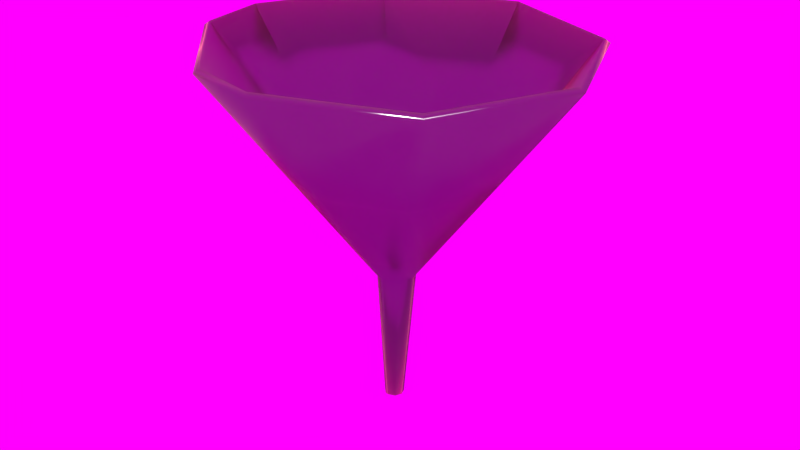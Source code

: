 # Source: Funnel007.blend  (saved by Blender 2.91.10; exported with 4.5.12 LTS)
import bpy
from mathutils import Matrix  # noqa: F401  (used for matrix-valued properties, if any)

bpy.ops.wm.read_factory_settings(use_empty=True)
scene = bpy.context.scene
scene.name = 'Scene'

# ---- images (referenced by path relative to the original .blend; pixels are not part of the script)
import os
ASSET_DIR = os.environ.get("B2B_ASSET_DIR", "")  # directory of the original .blend (textures are referenced by path, not embedded)
HERE = os.path.dirname(os.path.abspath(__file__))  # packed textures are extracted next to this script under _unpacked/

def load_image(name, relpath, width, height, colorspace="sRGB"):
    """Load a texture the original file referenced (path relative to the .blend, or extracted next to this script)."""
    p = next((c for c in (os.path.join(HERE, relpath), os.path.join(ASSET_DIR, relpath)) if relpath and os.path.exists(c)), "")
    if p:
        img = bpy.data.images.load(p, check_existing=True)
        img.name = name
    else:  # same state as the original file: an image datablock whose file is absent (Cycles renders it pink)
        img = bpy.data.images.new(name, width, height)
        img.source = "FILE"
        img.filepath = "//" + (relpath or name)
    img.colorspace_settings.name = colorspace
    return img
img_metalbare0074_1_m_jpg_001 = load_image('MetalBare0074_1_M.jpg.001', 'textures/MetalBare0074_1_M.jpg', 1024, 1024, 'sRGB')
img_decalsstain0025_2_s_jpg = load_image('DecalsStain0025_2_S.jpg', 'textures/DecalsStain0025_2_S.jpg', 1024, 1024, 'sRGB')
img_fiberglass0006_m_jpg_003 = load_image('Fiberglass0006_M.jpg.003', 'textures/Fiberglass0006_M.jpg', 1024, 1024, 'sRGB')
img_metal_v2_1081_jpg = load_image('Metal_V2_1081.JPG', 'textures/Metal_V2_1081.JPG', 1024, 1024, 'sRGB')
img_splatterplastic0026_s_jpg = load_image('SplatterPlastic0026_S.jpg', 'textures/SplatterPlastic0026_S.jpg', 1024, 1024, 'sRGB')
img_metalbare0099_2_s_jpg = load_image('MetalBare0099_2_S.jpg', 'textures/MetalBare0099_2_S.jpg', 1024, 1024, 'sRGB')
img_sf_ggp_hdr = load_image('SF_GGP.hdr', 'textures/SF_GGP.hdr', 1024, 1024, 'sRGB')

# ---- materials (node trees are filled in below, after node groups)
mat_material = bpy.data.materials.new('Material')
mat_material.alpha_threshold = 0.0
mat_material.roughness = 0.5
mat_material.line_color = (0.0, 0.0, 0.0, 1.0)

# ---- material node trees
mat_material.use_nodes = True; mat_material.node_tree.nodes.clear()
_N = mat_material.node_tree.nodes; _L = mat_material.node_tree.links
n0 = _N.new('ShaderNodeBsdfDiffuse'); n0.name = 'Diffuse BSDF.003'; n0.location = (102, 2370)
n1 = _N.new('ShaderNodeHueSaturation'); n1.name = 'Hue Saturation Value'; n1.location = (-78, 2467)
n1.inputs[1].default_value = 1.3
n2 = _N.new('ShaderNodeBsdfAnisotropic'); n2.name = 'Glossy BSDF.001'; n2.location = (120, 2230)
n2.distribution = 'BECKMANN'
n3 = _N.new('ShaderNodeMixShader'); n3.name = 'Mix Shader.004'; n3.location = (379, 2257)
n3.width = 150
n3.inputs[0].default_value = 0.3
n4 = _N.new('ShaderNodeBsdfTranslucent'); n4.name = 'Translucent BSDF.001'; n4.location = (417, 2080)
n4.width = 150
n5 = _N.new('ShaderNodeMixShader'); n5.name = 'Mix Shader.005'; n5.location = (713, 2271)
n5.width = 150
n5.inputs[0].default_value = 0.4
n6 = _N.new('ShaderNodeTexImage'); n6.name = 'Image Texture.005'; n6.location = (381, 2573)
n6.width = 150
n6.image = img_metalbare0074_1_m_jpg_001
n6.projection = 'BOX'
n7 = _N.new('ShaderNodeBrightContrast'); n7.name = 'Bright/Contrast.005'; n7.location = (675, 2526)
n7.inputs[1].default_value = -0.1
n8 = _N.new('ShaderNodeValToRGB'); n8.name = 'ColorRamp.002'; n8.location = (916, 2594)
while len(n8.color_ramp.elements) > 1: n8.color_ramp.elements.remove(n8.color_ramp.elements[-1])
n8.color_ramp.elements[0].position = 0.04545; n8.color_ramp.elements[0].color = (1.0, 1.0, 1.0, 1.0)
_e = n8.color_ramp.elements.new(0.05); _e.color = (1.0, 1.0, 1.0, 1.0)
n9 = _N.new('ShaderNodeBsdfDiffuse'); n9.name = 'Diffuse BSDF.004'; n9.location = (856, 2378)
n10 = _N.new('ShaderNodeTexImage'); n10.name = 'Image Texture.003'; n10.location = (-442, 2142)
n10.width = 150
n10.image = img_decalsstain0025_2_s_jpg
n11 = _N.new('ShaderNodeTexImage'); n11.name = 'Image Texture.004'; n11.location = (-481, 2576)
n11.width = 150
n11.image = img_fiberglass0006_m_jpg_003
n11.projection = 'BOX'
n12 = _N.new('ShaderNodeBrightContrast'); n12.name = 'Bright/Contrast.003'; n12.location = (-270, 2465)
n12.inputs[1].default_value = 0.2
n12.inputs[2].default_value = -0.2
n13 = _N.new('ShaderNodeMixShader'); n13.name = 'Mix Shader.006'; n13.location = (1241, 2291)
n13.width = 150
n14 = _N.new('ShaderNodeMapping'); n14.name = 'Mapping.001'; n14.location = (-755, 2325)
n14.inputs[3].default_value = (1.0, 1.5, 1.0)
n15 = _N.new('ShaderNodeEmission'); n15.name = 'Emission'; n15.location = (1952, 2497)
n15.width = 150
n15.inputs[0].default_value = (0.8, 0.8, 0.8, 1.0)
n16 = _N.new('ShaderNodeTexImage'); n16.name = 'Image Texture.006'; n16.location = (1247, 2562)
n16.width = 150
n16.image = img_metal_v2_1081_jpg
n16.projection = 'BOX'
n17 = _N.new('ShaderNodeBsdfDiffuse'); n17.name = 'Diffuse BSDF.005'; n17.location = (1619, 2357)
n18 = _N.new('ShaderNodeValToRGB'); n18.name = 'ColorRamp.003'; n18.location = (1479, 2723)
while len(n18.color_ramp.elements) > 1: n18.color_ramp.elements.remove(n18.color_ramp.elements[-1])
n18.color_ramp.elements[0].position = 0.08636; n18.color_ramp.elements[0].color = (0.3662, 0.3662, 0.3662, 1.0)
_e = n18.color_ramp.elements.new(0.09545); _e.color = (1.0, 1.0, 1.0, 1.0)
n19 = _N.new('ShaderNodeMix'); n19.name = 'Mix.002'; n19.location = (1322, 2041)
n19.width = 100
n19.data_type = 'RGBA'
n19.inputs[0].default_value = 1.0
n20 = _N.new('ShaderNodeMix'); n20.name = 'Mix.003'; n20.location = (2091, 2173)
n20.width = 100
n20.data_type = 'RGBA'
n20.inputs[0].default_value = 0.98
n21 = _N.new('ShaderNodeBrightContrast'); n21.name = 'Bright/Contrast.004'; n21.location = (-202, 2286)
n21.inputs[2].default_value = -0.2
n22 = _N.new('ShaderNodeBsdfAnisotropic'); n22.name = 'Glossy BSDF.002'; n22.location = (2271, 2461)
n22.distribution = 'BECKMANN'
n22.inputs[0].default_value = (0.8, 0.6718, 0.399, 1.0)
n22.inputs[1].default_value = 0.3162
n23 = _N.new('ShaderNodeMixShader'); n23.name = 'Mix Shader.008'; n23.location = (2528, 2369)
n23.width = 150
n23.inputs[0].default_value = 0.9
n24 = _N.new('ShaderNodeMixShader'); n24.name = 'Mix Shader.007'; n24.location = (2042, 2346)
n24.width = 150
n25 = _N.new('ShaderNodeBsdfAnisotropic'); n25.name = 'Glossy BSDF'; n25.location = (1834, 69)
n25.distribution = 'BECKMANN'
n25.inputs[1].default_value = 0.5477
n26 = _N.new('ShaderNodeBsdfDiffuse'); n26.name = 'Diffuse BSDF'; n26.location = (1830, 209)
n26.inputs[0].default_value = (1.0, 0.8193, 0.4151, 1.0)
n27 = _N.new('ShaderNodeMixShader'); n27.name = 'Mix Shader'; n27.location = (2027, 159)
n27.width = 150
n27.inputs[0].default_value = 0.3
n28 = _N.new('ShaderNodeTexImage'); n28.name = 'Image Texture.001'; n28.location = (1724, -154)
n28.width = 150
n28.image = img_metalbare0074_1_m_jpg_001
n28.projection = 'BOX'
n29 = _N.new('ShaderNodeMixShader'); n29.name = 'Mix Shader.001'; n29.location = (2422, 190)
n29.width = 150
n30 = _N.new('ShaderNodeBsdfDiffuse'); n30.name = 'Diffuse BSDF.001'; n30.location = (2189, -91)
n31 = _N.new('ShaderNodeTexImage'); n31.name = 'Image Texture.002'; n31.location = (2424, -131)
n31.width = 150
n31.image = img_splatterplastic0026_s_jpg
n31.projection = 'BOX'
n32 = _N.new('ShaderNodeInvert'); n32.name = 'Invert'; n32.location = (2659, 348)
n32.width = 90
n33 = _N.new('ShaderNodeBsdfDiffuse'); n33.name = 'Diffuse BSDF.002'; n33.location = (2779, 7)
n34 = _N.new('ShaderNodeMix'); n34.name = 'Mix'; n34.location = (2635, -75)
n34.width = 100
n34.data_type = 'RGBA'
n34.inputs[0].default_value = 1.0
n34.inputs[7].default_value = (0.09638, 0.06421, 0.06591, 1.0)
n35 = _N.new('ShaderNodeRGBToBW'); n35.name = 'RGB to BW'; n35.location = (2544, 319)
n35.width = 80
n36 = _N.new('ShaderNodeRGBToBW'); n36.name = 'RGB to BW.001'; n36.location = (2093, -9)
n36.width = 80
n37 = _N.new('ShaderNodeBrightContrast'); n37.name = 'Bright/Contrast'; n37.location = (1920, -150)
n37.inputs[1].default_value = -0.3
n37.inputs[2].default_value = 0.2
n38 = _N.new('ShaderNodeBrightContrast'); n38.name = 'Bright/Contrast.002'; n38.location = (2208, 96)
n38.inputs[1].default_value = 0.668
n38.inputs[2].default_value = 1.0
n39 = _N.new('ShaderNodeMixShader'); n39.name = 'Mix Shader.002'; n39.location = (2978, 114)
n39.width = 150
n40 = _N.new('ShaderNodeTexImage'); n40.name = 'Image Texture'; n40.location = (1359, 168)
n40.width = 150
n40.image = img_metalbare0099_2_s_jpg
n40.projection = 'BOX'
n41 = _N.new('ShaderNodeValToRGB'); n41.name = 'ColorRamp'; n41.location = (1561, 106)
n41.width = 233
while len(n41.color_ramp.elements) > 1: n41.color_ramp.elements.remove(n41.color_ramp.elements[-1])
n41.color_ramp.elements[0].position = 0.1604; n41.color_ramp.elements[0].color = (0.417, 0.4105, 0.3911, 1.0)
_e = n41.color_ramp.elements.new(0.4654); _e.color = (0.6324, 0.6324, 0.6324, 1.0)
n42 = _N.new('ShaderNodeTexImage'); n42.name = 'Image Texture.007'; n42.location = (2407, -422)
n42.width = 150
n42.image = img_metalbare0099_2_s_jpg
n42.projection = 'BOX'
n43 = _N.new('ShaderNodeBsdfAnisotropic'); n43.name = 'Glossy BSDF.003'; n43.location = (3105, -87)
n43.distribution = 'BECKMANN'
n43.inputs[1].default_value = 0.2646
n44 = _N.new('ShaderNodeBrightContrast'); n44.name = 'Bright/Contrast.001'; n44.location = (2805, 312)
n44.inputs[2].default_value = 1.0
n45 = _N.new('ShaderNodeMix'); n45.name = 'Mix.001'; n45.location = (3127, -301)
n45.width = 100
n45.data_type = 'RGBA'
n45.inputs[0].default_value = 0.998
n46 = _N.new('ShaderNodeMix'); n46.name = 'Mix.004'; n46.location = (3558, -197)
n46.width = 100
n46.data_type = 'RGBA'
n46.inputs[0].default_value = 0.002
n47 = _N.new('ShaderNodeValToRGB'); n47.name = 'ColorRamp.001'; n47.location = (2713, -348)
n47.width = 233
while len(n47.color_ramp.elements) > 1: n47.color_ramp.elements.remove(n47.color_ramp.elements[-1])
n47.color_ramp.elements[0].position = 0.1981; n47.color_ramp.elements[0].color = (0.09382, 0.09382, 0.09382, 1.0)
_e = n47.color_ramp.elements.new(0.3758); _e.color = (0.3059, 0.3059, 0.3059, 1.0)
n48 = _N.new('ShaderNodeMixShader'); n48.name = 'Mix Shader.003'; n48.location = (3408, 99)
n48.width = 150
n49 = _N.new('ShaderNodeBsdfTranslucent'); n49.name = 'Translucent BSDF'; n49.location = (3472, -69)
n49.width = 150
n49.inputs[0].default_value = (1.0, 0.891, 0.607, 1.0)
n50 = _N.new('ShaderNodeInvert'); n50.name = 'Invert.001'; n50.location = (3277, -347)
n50.width = 90
n51 = _N.new('ShaderNodeFresnel'); n51.name = 'Fresnel'; n51.location = (3660, 236)
n51.width = 150
n51.inputs[0].default_value = 1.46
n52 = _N.new('ShaderNodeMixShader'); n52.name = 'Mix Shader.009'; n52.location = (3906, 110)
n52.width = 150
n53 = _N.new('ShaderNodeTexCoord'); n53.name = 'Texture Coordinate'; n53.location = (1151, 153)
n53.width = 150
n54 = _N.new('ShaderNodeTexImage'); n54.name = 'Image Texture.008'; n54.location = (3501, 560)
n54.width = 150
n54.image = img_metal_v2_1081_jpg
n54.projection = 'BOX'
n55 = _N.new('ShaderNodeBrightContrast'); n55.name = 'Bright/Contrast.006'; n55.location = (3690, 457)
n55.inputs[2].default_value = 0.1
n56 = _N.new('ShaderNodeBsdfDiffuse'); n56.name = 'Diffuse BSDF.006'; n56.location = (4059, 298)
n57 = _N.new('ShaderNodeHueSaturation'); n57.name = 'Hue Saturation Value.001'; n57.location = (3871, 419)
n57.inputs[1].default_value = 1.2
n58 = _N.new('ShaderNodeValToRGB'); n58.name = 'ColorRamp.004'; n58.location = (4108, 590)
while len(n58.color_ramp.elements) > 1: n58.color_ramp.elements.remove(n58.color_ramp.elements[-1])
n58.color_ramp.elements[0].position = 0.04091; n58.color_ramp.elements[0].color = (0.1498, 0.1498, 0.1498, 1.0)
_e = n58.color_ramp.elements.new(0.1636); _e.color = (1.0, 1.0, 1.0, 1.0)
n59 = _N.new('ShaderNodeOutputMaterial'); n59.name = 'Material Output'; n59.location = (5258, 16)
n59.width = 119
n60 = _N.new('ShaderNodeMixShader'); n60.name = 'Mix Shader.010'; n60.location = (4394, 158)
n60.width = 150
n61 = _N.new('ShaderNodeMixShader'); n61.name = 'Mix Shader.011'; n61.location = (4859, 154)
n61.width = 150
n62 = _N.new('ShaderNodeBsdfAnisotropic'); n62.name = 'Glossy BSDF.004'; n62.location = (4406, 40)
n62.distribution = 'BECKMANN'
n62.inputs[1].default_value = 0.3162
n63 = _N.new('ShaderNodeValToRGB'); n63.name = 'ColorRamp.005'; n63.location = (4489, 445)
n63.width = 231
while len(n63.color_ramp.elements) > 1: n63.color_ramp.elements.remove(n63.color_ramp.elements[-1])
n63.color_ramp.elements[0].position = 0.0; n63.color_ramp.elements[0].color = (0.0, 0.0, 0.0, 1.0)
_e = n63.color_ramp.elements.new(0.2952); _e.color = (0.04877, 0.04877, 0.04877, 1.0)
n64 = _N.new('ShaderNodeDisplacement'); n64.name = 'Displacement'; n64.location = (4408, -91)
n64.inputs[1].default_value = 0.0
n64.inputs[2].default_value = 0.1
n65 = _N.new('ShaderNodeMath'); n65.name = 'Math'; n65.location = (-41, 2258)
n65.operation = 'POWER'
n65.inputs[2].default_value = 0.0
_L.new(n14.outputs[0], n10.inputs[0])
_L.new(n10.outputs[0], n21.inputs[0])
_L.new(n3.outputs[0], n5.inputs[1])
_L.new(n2.outputs[0], n3.inputs[2])
_L.new(n0.outputs[0], n3.inputs[1])
_L.new(n11.outputs[0], n12.inputs[0])
_L.new(n14.outputs[0], n11.inputs[0])
_L.new(n12.outputs[0], n1.inputs[4])
_L.new(n1.outputs[0], n0.inputs[0])
_L.new(n4.outputs[0], n5.inputs[2])
_L.new(n11.outputs[0], n4.inputs[0])
_L.new(n6.outputs[0], n7.inputs[0])
_L.new(n7.outputs[0], n9.inputs[0])
_L.new(n7.outputs[0], n8.inputs[0])
_L.new(n9.outputs[0], n13.inputs[1])
_L.new(n8.outputs[0], n13.inputs[0])
_L.new(n14.outputs[0], n6.inputs[0])
_L.new(n5.outputs[0], n13.inputs[2])
_L.new(n19.outputs[2], n20.inputs[7])
_L.new(n11.outputs[0], n19.inputs[6])
_L.new(n13.outputs[0], n24.inputs[2])
_L.new(n17.outputs[0], n24.inputs[1])
_L.new(n14.outputs[0], n16.inputs[0])
_L.new(n16.outputs[0], n18.inputs[0])
_L.new(n18.outputs[0], n24.inputs[0])
_L.new(n16.outputs[0], n17.inputs[0])
_L.new(n18.outputs[0], n20.inputs[6])
_L.new(n24.outputs[0], n23.inputs[2])
_L.new(n22.outputs[0], n23.inputs[1])
_L.new(n26.outputs[0], n27.inputs[1])
_L.new(n25.outputs[0], n27.inputs[2])
_L.new(n53.outputs[0], n40.inputs[0])
_L.new(n40.outputs[0], n41.inputs[0])
_L.new(n41.outputs[0], n25.inputs[0])
_L.new(n27.outputs[0], n29.inputs[1])
_L.new(n29.outputs[0], n39.inputs[1])
_L.new(n30.outputs[0], n29.inputs[2])
_L.new(n28.outputs[0], n37.inputs[0])
_L.new(n53.outputs[0], n28.inputs[0])
_L.new(n37.outputs[0], n30.inputs[0])
_L.new(n37.outputs[0], n36.inputs[0])
_L.new(n39.outputs[0], n48.inputs[1])
_L.new(n33.outputs[0], n39.inputs[2])
_L.new(n53.outputs[0], n31.inputs[0])
_L.new(n31.outputs[0], n34.inputs[6])
_L.new(n31.outputs[0], n35.inputs[0])
_L.new(n35.outputs[0], n32.inputs[1])
_L.new(n44.outputs[0], n39.inputs[0])
_L.new(n32.outputs[0], n44.inputs[0])
_L.new(n34.outputs[2], n33.inputs[0])
_L.new(n36.outputs[0], n38.inputs[0])
_L.new(n38.outputs[0], n29.inputs[0])
_L.new(n48.outputs[0], n52.inputs[1])
_L.new(n43.outputs[0], n48.inputs[2])
_L.new(n42.outputs[0], n47.inputs[0])
_L.new(n44.outputs[0], n48.inputs[0])
_L.new(n44.outputs[0], n45.inputs[6])
_L.new(n45.outputs[2], n46.inputs[6])
_L.new(n47.outputs[0], n43.inputs[0])
_L.new(n53.outputs[0], n42.inputs[0])
_L.new(n42.outputs[0], n50.inputs[1])
_L.new(n49.outputs[0], n52.inputs[2])
_L.new(n50.outputs[0], n46.inputs[7])
_L.new(n51.outputs[0], n52.inputs[0])
_L.new(n60.outputs[0], n61.inputs[1])
_L.new(n52.outputs[0], n60.inputs[2])
_L.new(n56.outputs[0], n60.inputs[1])
_L.new(n54.outputs[0], n55.inputs[0])
_L.new(n53.outputs[0], n54.inputs[0])
_L.new(n55.outputs[0], n57.inputs[4])
_L.new(n57.outputs[0], n56.inputs[0])
_L.new(n57.outputs[0], n58.inputs[0])
_L.new(n58.outputs[0], n60.inputs[0])
_L.new(n61.outputs[0], n59.inputs[0])
_L.new(n62.outputs[0], n61.inputs[2])
_L.new(n58.outputs[0], n63.inputs[0])
_L.new(n63.outputs[0], n61.inputs[0])
_L.new(n46.outputs[2], n64.inputs[0])
_L.new(n64.outputs[0], n59.inputs[2])
_L.new(n21.outputs[0], n65.inputs[0])
_L.new(n65.outputs[0], n2.inputs[1])
n59.is_active_output = True

# ---- world
world_world = bpy.data.worlds.new('World'); scene.world = world_world
world_world.use_nodes = True; world_world.node_tree.nodes.clear()
_N = world_world.node_tree.nodes; _L = world_world.node_tree.links
n0 = _N.new('ShaderNodeOutputWorld'); n0.name = 'World Output'; n0.location = (300, 300)
n0.width = 120
n1 = _N.new('ShaderNodeBackground'); n1.name = 'Background'; n1.location = (10, 300)
n1.width = 150
n2 = _N.new('ShaderNodeTexEnvironment'); n2.name = 'Environment Texture'; n2.location = (-190, 300)
n2.width = 150
n2.image = img_sf_ggp_hdr
_L.new(n1.outputs[0], n0.inputs[0])
_L.new(n2.outputs[0], n1.inputs[0])
n0.is_active_output = True
world_world.color = (0.05088, 0.05088, 0.05088)
world_world.use_sun_shadow = False
world_world.sun_shadow_jitter_overblur = 0.0
world_world.cycles.sampling_method = 'MANUAL'
world_world.cycles.sample_map_resolution = 256

# ---- meshes
me_funnel = bpy.data.meshes.new('Funnel')
me_funnel.from_pydata([(-3.868e-19, 0.1311, 0.2377), (-0.08839, 0.09447, 0.2387), (-0.125, 0.006107, 0.2409), (-0.1155, -0.04171, 0.2421), (-0.04784, -0.1093, 0.2438), (-1.887e-08, -0.1189, 0.244), (0.08839, -0.08225, 0.2431), (0.125, 0.006107, 0.2409), (0.08839, 0.09447, 0.2387), (-6.01e-09, 0.01521, 0.09061), (-0.009113, 0.01144, 0.09071), (-0.01289, 0.002326, 0.09094), (-0.01191, -0.002604, 0.09106), (-0.004932, -0.009577, 0.09124), (-7.956e-09, -0.01056, 0.09126), (0.009113, -0.006784, 0.09116), (0.01289, 0.002326, 0.09094), (0.009113, 0.01144, 0.09071), (-6.946e-09, 0.006479, 0.0003006), (-0.004551, 0.004595, 0.0003481), (-0.006436, 4.535e-05, 0.0004628), (-0.005946, -0.002417, 0.0005249), (-0.002463, -0.005899, 0.0006127), (-7.918e-09, -0.006388, 0.000625), (0.004551, -0.004504, 0.0005775), (0.006436, 4.535e-05, 0.0004628), (0.004551, 0.004595, 0.0003481), (0.04835, 0.05253, 0.1639), (-1.336e-08, -0.06416, 0.1669), (-0.04835, 0.05253, 0.1639), (0.04835, -0.04414, 0.1664), (-0.06838, 0.004197, 0.1652), (-0.06318, -0.02196, 0.1658), (0.06838, 0.004197, 0.1652), (-0.02617, -0.05896, 0.1668), (-3.035e-09, 0.07256, 0.1634), (0.01837, 0.02113, 0.108), (-9.231e-09, -0.0232, 0.1091), (-0.01837, 0.02113, 0.108), (0.01837, -0.0156, 0.1089), (-0.02598, 0.002768, 0.1084), (-0.024, -0.007171, 0.1087), (0.02598, 0.002768, 0.1084), (-0.009941, -0.02123, 0.109), (-5.308e-09, 0.02874, 0.1078), (-4.237e-19, 0.1275, 0.2406), (-0.0858, 0.09195, 0.2415), (-0.1213, 0.006176, 0.2436), (-0.1121, -0.04024, 0.2448), (-0.04643, -0.1059, 0.2464), (-1.887e-08, -0.1151, 0.2467), (0.0858, -0.0796, 0.2458), (0.1213, 0.006176, 0.2436), (0.0858, 0.09195, 0.2415), (-6.01e-09, 0.01107, 0.09254), (-0.006151, 0.008521, 0.09261), (-0.008698, 0.002372, 0.09276), (-0.008036, -0.0009554, 0.09284), (-0.003329, -0.005662, 0.09296), (-7.956e-09, -0.006323, 0.09298), (0.006151, -0.003777, 0.09292), (0.008698, 0.002372, 0.09276), (0.006151, 0.008521, 0.09261), (-6.06e-09, 0.01014, 0.08825), (-0.005569, 0.007831, 0.08831), (-0.007875, 0.002264, 0.08845), (-0.007276, -0.0007493, 0.08853), (-0.003014, -0.00501, 0.08863), (-7.935e-09, -0.005609, 0.08865), (0.005569, -0.003303, 0.08859), (0.007875, 0.002264, 0.08845), (0.005569, 0.007831, 0.08831), (-6.946e-09, 0.001929, 0.000727), (-0.001327, 0.00138, 0.0007408), (-0.001877, 5.32e-05, 0.0007743), (-0.001734, -0.0006647, 0.0007924), (-0.0007181, -0.00168, 0.000818), (-7.918e-09, -0.001823, 0.0008216), (0.001327, -0.001273, 0.0008077), (0.001877, 5.32e-05, 0.0007743), (0.001327, 0.00138, 0.0007408), (-7.918e-09, -0.00186, 0.001675), (0.001368, 0.001442, 0.001592), (-0.0007404, -0.001712, 0.001672), (0.001935, 7.469e-05, 0.001627), (-0.001788, -0.0006655, 0.001645), (-0.001935, 7.469e-05, 0.001627), (0.001368, -0.001293, 0.001661), (-6.938e-09, 0.002009, 0.001578), (-0.001368, 0.001442, 0.001592), (-0.001879, 0.00222, 0.01215), (-6.831e-09, 0.002998, 0.01214), (-7.92e-09, -0.002316, 0.01227), (-0.001017, -0.002113, 0.01226), (0.001879, 0.00222, 0.01215), (0.002658, 0.0003413, 0.0122), (-0.002456, -0.0006755, 0.01223), (0.001879, -0.001538, 0.01225), (-0.002658, 0.0003413, 0.0122), (0.04576, 0.05002, 0.1667), (-1.336e-08, -0.06043, 0.1695), (-0.04576, 0.05002, 0.1667), (0.04576, -0.04148, 0.169), (-0.06472, 0.004266, 0.1679), (-0.05979, -0.02049, 0.1685), (0.06472, 0.004266, 0.1679), (-0.02477, -0.05551, 0.1694), (-3.035e-09, 0.06897, 0.1663), (0.01578, 0.01861, 0.1108), (-9.231e-09, -0.01947, 0.1117), (-0.01578, 0.01861, 0.1108), (0.01578, -0.01294, 0.1116), (-0.02232, 0.002837, 0.1112), (-0.02062, -0.005701, 0.1114), (0.02232, 0.002837, 0.1112), (-0.008541, -0.01778, 0.1117), (-5.308e-09, 0.02515, 0.1106)], [], [(28, 5, 4, 34), (30, 6, 5, 28), (31, 2, 1, 29), (33, 7, 6, 30), (34, 4, 3, 32), (32, 3, 2, 31), (27, 8, 7, 33), (0, 35, 29, 1), (17, 26, 18, 9), (11, 10, 19, 20), (36, 42, 16, 17), (16, 15, 24, 25), (14, 13, 22, 23), (12, 11, 20, 21), (17, 16, 25, 26), (13, 12, 21, 22), (14, 23, 24, 15), (36, 44, 35, 27), (10, 9, 18, 19), (29, 35, 44, 38), (37, 28, 34, 43), (49, 106, 104, 48), (39, 30, 28, 37), (40, 31, 29, 38), (42, 33, 30, 39), (43, 34, 32, 41), (41, 32, 31, 40), (27, 33, 42, 36), (38, 44, 9, 10), (14, 37, 43, 13), (15, 39, 37, 14), (11, 40, 38, 10), (16, 42, 39, 15), (13, 43, 41, 12), (12, 41, 40, 11), (53, 45, 107, 99), (108, 116, 54, 62), (47, 103, 101, 46), (103, 47, 48, 104), (105, 52, 53, 99), (107, 45, 46, 101), (52, 105, 102, 51), (63, 64, 90, 91), (57, 58, 67, 66), (65, 56, 57, 66), (61, 62, 71, 70), (54, 55, 64, 63), (62, 54, 63, 71), (67, 58, 59, 68), (59, 60, 69, 68), (55, 56, 65, 64), (73, 89, 86, 74), (81, 92, 97, 87), (64, 65, 98, 90), (87, 84, 79, 78), (81, 87, 78, 77), (98, 65, 66, 96), (69, 70, 95, 97), (66, 67, 93, 96), (70, 71, 94, 95), (93, 67, 68, 92), (99, 107, 116, 108), (82, 80, 79, 84), (89, 73, 72, 88), (80, 82, 88, 72), (94, 71, 63, 91), (61, 114, 108, 62), (74, 86, 85, 75), (92, 68, 69, 97), (76, 83, 81, 77), (85, 83, 76, 75), (51, 102, 100, 50), (90, 98, 86, 89), (91, 90, 89, 88), (82, 94, 91, 88), (86, 98, 96, 85), (97, 95, 84, 87), (96, 93, 83, 85), (95, 94, 82, 84), (83, 93, 92, 81), (116, 107, 101, 110), (115, 106, 100, 109), (0, 1, 46, 45), (100, 102, 111, 109), (101, 103, 112, 110), (102, 105, 114, 111), (104, 106, 115, 113), (112, 103, 104, 113), (114, 105, 99, 108), (54, 116, 110, 55), (58, 115, 109, 59), (109, 111, 60, 59), (110, 112, 56, 55), (111, 114, 61, 60), (113, 115, 58, 57), (56, 112, 113, 57), (60, 61, 70, 69), (21, 75, 76, 22), (2, 3, 48, 47), (3, 4, 49, 48), (25, 79, 80, 26), (1, 2, 47, 46), (25, 24, 78, 79), (6, 7, 52, 51), (19, 73, 74, 20), (5, 6, 51, 50), (24, 23, 77, 78), (8, 0, 45, 53), (19, 18, 72, 73), (7, 8, 53, 52), (23, 22, 76, 77), (4, 5, 50, 49), (27, 35, 0, 8), (26, 80, 72, 18), (21, 20, 74, 75), (17, 9, 44, 36), (106, 49, 50, 100)])
me_funnel.polygons.foreach_set('use_smooth', [True] * 117)
_uv = me_funnel.uv_layers.new(name='UVMap')
_uv.uv.foreach_set('vector', [0.4505, 0.223, 0.4505, 0.09198, 0.383, 0.09787, 0.4136, 0.2262, 0.5187, 0.2354, 0.5751, 0.1147, 0.4505, 0.09198, 0.4505, 0.223, 0.7028, 0.805, 0.7037, 0.9118, 0.8283, 0.9108, 0.771, 0.8045, 0.1366, 0.8054, 0.1386, 0.9122, 0.01401, 0.9146, 0.06844, 0.8067, 0.4136, 0.2262, 0.383, 0.09787, 0.2876, 0.1398, 0.3614, 0.2492, 0.6659, 0.8053, 0.6362, 0.9124, 0.7037, 0.9118, 0.7028, 0.805, 0.2048, 0.8041, 0.2632, 0.9099, 0.1386, 0.9122, 0.1366, 0.8054, 0.5535, 0.5536, 0.5535, 0.6723, 0.6217, 0.6977, 0.6782, 0.6, 0.8838, 0.9133, 0.8988, 0.6531, 0.9137, 0.6504, 0.9137, 0.9078, 0.702, 0.7003, 0.7148, 0.7002, 0.7073, 0.5727, 0.7009, 0.5727, 0.161, 0.7249, 0.1351, 0.7254, 0.1346, 0.7007, 0.1475, 0.7005, 0.1346, 0.7007, 0.1218, 0.701, 0.1258, 0.5733, 0.1322, 0.5732, 0.4505, 0.3514, 0.4435, 0.3521, 0.447, 0.4704, 0.4505, 0.4701, 0.695, 0.7004, 0.702, 0.7003, 0.7009, 0.5727, 0.6974, 0.5728, 0.1475, 0.7005, 0.1346, 0.7007, 0.1322, 0.5732, 0.1386, 0.573, 0.6852, 0.7005, 0.695, 0.7004, 0.6974, 0.5728, 0.6925, 0.5728, 0.4505, 0.3514, 0.4505, 0.4701, 0.4569, 0.4712, 0.4633, 0.3538, 0.5276, 0.7708, 0.5535, 0.7612, 0.5535, 0.6723, 0.4854, 0.6977, 0.9436, 0.9133, 0.9137, 0.9078, 0.9137, 0.6504, 0.9286, 0.6531, 0.6217, 0.6977, 0.5535, 0.6723, 0.5535, 0.7612, 0.5794, 0.7708, 0.4505, 0.3212, 0.4505, 0.223, 0.4136, 0.2262, 0.4365, 0.3224, 0.3298, 0.4997, 0.2993, 0.3713, 0.3487, 0.3496, 0.4224, 0.459, 0.4764, 0.3259, 0.5187, 0.2354, 0.4505, 0.223, 0.4505, 0.3212, 0.7022, 0.725, 0.7028, 0.805, 0.771, 0.8045, 0.7281, 0.7248, 0.1351, 0.7254, 0.1366, 0.8054, 0.06844, 0.8067, 0.1092, 0.7259, 0.4365, 0.3224, 0.4136, 0.2262, 0.3614, 0.2492, 0.4166, 0.3311, 0.6881, 0.7251, 0.6659, 0.8053, 0.7028, 0.805, 0.7022, 0.725, 0.2048, 0.8041, 0.1366, 0.8054, 0.1351, 0.7254, 0.161, 0.7249, 0.5794, 0.7708, 0.5535, 0.7612, 0.5535, 0.7886, 0.5664, 0.7934, 0.4505, 0.3514, 0.4505, 0.3212, 0.4365, 0.3224, 0.4435, 0.3521, 0.4633, 0.3538, 0.4764, 0.3259, 0.4505, 0.3212, 0.4505, 0.3514, 0.702, 0.7003, 0.7022, 0.725, 0.7281, 0.7248, 0.7148, 0.7002, 0.1346, 0.7007, 0.1351, 0.7254, 0.1092, 0.7259, 0.1218, 0.701, 0.4435, 0.3521, 0.4365, 0.3224, 0.4166, 0.3311, 0.4337, 0.3564, 0.695, 0.7004, 0.6881, 0.7251, 0.7022, 0.725, 0.702, 0.7003, 0.1555, 0.5925, 0.2765, 0.5475, 0.2765, 0.6662, 0.212, 0.6902, 0.2542, 0.7633, 0.2765, 0.755, 0.2765, 0.7837, 0.2678, 0.7869, 0.8496, 0.5248, 0.8516, 0.6316, 0.7871, 0.6328, 0.7286, 0.5271, 0.8516, 0.6316, 0.8496, 0.5248, 0.915, 0.5236, 0.8865, 0.6309, 0.4129, 0.8044, 0.4136, 0.9113, 0.5346, 0.9105, 0.4774, 0.804, 0.2765, 0.6662, 0.2765, 0.5475, 0.3975, 0.5925, 0.341, 0.6902, 0.4136, 0.9113, 0.4129, 0.8044, 0.3484, 0.8049, 0.2926, 0.912, 0.9654, 0.5627, 0.9471, 0.5594, 0.9592, 0.7789, 0.9654, 0.78, 0.2757, 0.2412, 0.269, 0.2441, 0.2686, 0.2381, 0.2746, 0.2355, 0.8537, 0.7436, 0.8536, 0.7376, 0.8583, 0.7375, 0.858, 0.7436, 0.4122, 0.6985, 0.4209, 0.6984, 0.4201, 0.6923, 0.4122, 0.6924, 0.9654, 0.5512, 0.9452, 0.5475, 0.9471, 0.5594, 0.9654, 0.5627, 0.9855, 0.5475, 0.9654, 0.5512, 0.9654, 0.5627, 0.9836, 0.5594, 0.2686, 0.2381, 0.269, 0.2441, 0.2643, 0.2445, 0.2643, 0.2385, 0.2643, 0.2445, 0.2557, 0.2429, 0.2565, 0.2371, 0.2643, 0.2385, 0.8449, 0.7377, 0.8536, 0.7376, 0.8537, 0.7436, 0.8459, 0.7438, 0.8542, 0.8673, 0.8541, 0.8661, 0.856, 0.8661, 0.856, 0.8673, 0.2643, 0.1248, 0.2643, 0.1387, 0.2617, 0.1382, 0.2624, 0.1245, 0.8459, 0.7438, 0.8537, 0.7436, 0.8557, 0.8512, 0.8531, 0.8512, 0.4095, 0.5699, 0.4114, 0.5699, 0.4114, 0.5687, 0.4096, 0.5687, 0.2643, 0.1248, 0.2624, 0.1245, 0.2625, 0.1234, 0.2643, 0.1237, 0.8557, 0.8512, 0.8537, 0.7436, 0.858, 0.7436, 0.8572, 0.8511, 0.4044, 0.6924, 0.4122, 0.6924, 0.4115, 0.5849, 0.4089, 0.5849, 0.858, 0.7436, 0.864, 0.7434, 0.8592, 0.8511, 0.8572, 0.8511, 0.4122, 0.6924, 0.4201, 0.6923, 0.4142, 0.5848, 0.4115, 0.5849, 0.2658, 0.1386, 0.2686, 0.2381, 0.2643, 0.2385, 0.2643, 0.1387, 0.212, 0.6902, 0.2765, 0.6662, 0.2765, 0.755, 0.2542, 0.7633, 0.4134, 0.5699, 0.4133, 0.5687, 0.4114, 0.5687, 0.4114, 0.5699, 0.9609, 0.8093, 0.961, 0.8118, 0.9654, 0.8126, 0.9654, 0.8101, 0.9697, 0.8118, 0.9699, 0.8093, 0.9654, 0.8101, 0.9654, 0.8126, 0.9715, 0.7789, 0.9836, 0.5594, 0.9654, 0.5627, 0.9654, 0.78, 0.4122, 0.6985, 0.4124, 0.7245, 0.4347, 0.7243, 0.4209, 0.6984, 0.856, 0.8673, 0.856, 0.8661, 0.8571, 0.8661, 0.8571, 0.8673, 0.2643, 0.1387, 0.2643, 0.2385, 0.2565, 0.2371, 0.2617, 0.1382, 0.2654, 0.1236, 0.2654, 0.1247, 0.2643, 0.1248, 0.2643, 0.1237, 0.8571, 0.8661, 0.8585, 0.866, 0.8585, 0.8672, 0.8571, 0.8673, 0.1434, 0.4834, 0.1998, 0.3626, 0.2643, 0.3744, 0.2643, 0.5054, 0.8531, 0.8512, 0.8557, 0.8512, 0.856, 0.8661, 0.8541, 0.8661, 0.9654, 0.78, 0.9592, 0.7789, 0.9609, 0.8093, 0.9654, 0.8101, 0.9699, 0.8093, 0.9715, 0.7789, 0.9654, 0.78, 0.9654, 0.8101, 0.856, 0.8661, 0.8557, 0.8512, 0.8572, 0.8511, 0.8571, 0.8661, 0.4089, 0.5849, 0.4115, 0.5849, 0.4114, 0.5699, 0.4095, 0.5699, 0.8572, 0.8511, 0.8592, 0.8511, 0.8585, 0.866, 0.8571, 0.8661, 0.4115, 0.5849, 0.4142, 0.5848, 0.4134, 0.5699, 0.4114, 0.5699, 0.2654, 0.1247, 0.2658, 0.1386, 0.2643, 0.1387, 0.2643, 0.1248, 0.2765, 0.755, 0.2765, 0.6662, 0.341, 0.6902, 0.2988, 0.7633, 0.2764, 0.2752, 0.2993, 0.3713, 0.2643, 0.3744, 0.2643, 0.2763, 0.6818, 0.4377, 0.4989, 0.4044, 0.5042, 0.3969, 0.6818, 0.4293, 0.2643, 0.3744, 0.1998, 0.3626, 0.2421, 0.2722, 0.2643, 0.2763, 0.7871, 0.6328, 0.8516, 0.6316, 0.8531, 0.7116, 0.8309, 0.712, 0.3484, 0.8049, 0.4129, 0.8044, 0.4124, 0.7245, 0.3902, 0.7246, 0.3487, 0.3496, 0.2993, 0.3713, 0.2764, 0.2752, 0.2934, 0.2677, 0.8531, 0.7116, 0.8516, 0.6316, 0.8865, 0.6309, 0.8651, 0.7114, 0.4124, 0.7245, 0.4129, 0.8044, 0.4774, 0.804, 0.4347, 0.7243, 0.2765, 0.7837, 0.2765, 0.755, 0.2988, 0.7633, 0.2852, 0.7869, 0.269, 0.2441, 0.2764, 0.2752, 0.2643, 0.2763, 0.2643, 0.2445, 0.2643, 0.2763, 0.2421, 0.2722, 0.2557, 0.2429, 0.2643, 0.2445, 0.8309, 0.712, 0.8531, 0.7116, 0.8536, 0.7376, 0.8449, 0.7377, 0.3902, 0.7246, 0.4124, 0.7245, 0.4122, 0.6985, 0.4036, 0.6985, 0.2934, 0.2677, 0.2764, 0.2752, 0.269, 0.2441, 0.2757, 0.2412, 0.8536, 0.7376, 0.8531, 0.7116, 0.8651, 0.7114, 0.8583, 0.7375, 0.4036, 0.6985, 0.4122, 0.6985, 0.4122, 0.6924, 0.4044, 0.6924, 0.01949, 0.6056, 0.04435, 0.6156, 0.05034, 0.6102, 0.04005, 0.5871, 0.5693, 0.252, 0.5828, 0.1914, 0.5875, 0.1949, 0.5745, 0.2537, 0.5828, 0.1914, 0.6781, 0.1057, 0.6801, 0.1117, 0.5875, 0.1949, 0.09256, 0.6186, 0.06566, 0.6194, 0.06241, 0.6265, 0.08144, 0.6428, 0.621, 0.3639, 0.5693, 0.252, 0.5745, 0.2537, 0.6246, 0.3623, 0.09256, 0.6186, 0.08144, 0.5945, 0.06241, 0.6124, 0.06566, 0.6194, 0.8702, 0.14, 0.9219, 0.252, 0.9167, 0.2537, 0.8666, 0.145, 0.02772, 0.6428, 0.04675, 0.6265, 0.04351, 0.6194, 0.0166, 0.6186, 0.7456, 0.09366, 0.8702, 0.14, 0.8666, 0.145, 0.7456, 0.09999, 0.08144, 0.5945, 0.05458, 0.5845, 0.05458, 0.6095, 0.06241, 0.6124, 0.8647, 0.4044, 0.6818, 0.4377, 0.6818, 0.4293, 0.8594, 0.3969, 0.02772, 0.6428, 0.05458, 0.6527, 0.05458, 0.6294, 0.04675, 0.6265, 0.9219, 0.252, 0.8702, 0.3639, 0.8666, 0.3623, 0.9167, 0.2537, 0.05458, 0.5845, 0.04005, 0.5871, 0.05034, 0.6102, 0.05458, 0.6095, 0.6781, 0.1057, 0.7456, 0.09366, 0.7456, 0.09999, 0.6801, 0.1117, 0.4854, 0.6977, 0.5535, 0.6723, 0.5535, 0.5536, 0.4289, 0.6, 0.08144, 0.6428, 0.06241, 0.6265, 0.05458, 0.6294, 0.05458, 0.6527, 0.01949, 0.6056, 0.0166, 0.6186, 0.04351, 0.6194, 0.04435, 0.6156, 0.5407, 0.7934, 0.5535, 0.7886, 0.5535, 0.7612, 0.5276, 0.7708, 0.2993, 0.3713, 0.3298, 0.4997, 0.2643, 0.5054, 0.2643, 0.3744])
me_funnel.materials.append(mat_material)
me_funnel.use_remesh_preserve_volume = False
me_funnel.use_remesh_preserve_attributes = False
me_funnel.use_mirror_vertex_groups = False
me_funnel.update()

# ---- objects
ob_funnel = bpy.data.objects.new('Funnel', me_funnel)

# ---- transforms, parenting, visibility, modifiers, constraints
ob_funnel.location = (0.0, 0.0, 0.0)
ob_funnel.lineart.crease_threshold = 0.0

# ---- collection membership
scene.collection.objects.link(ob_funnel)

# ---- scene / render settings (as saved in the file)
scene.frame_start = 1; scene.frame_end = 250; scene.frame_set(1)
scene.render.engine = 'CYCLES'
scene.render.image_settings.color_mode = 'RGB'
scene.render.image_settings.compression = 90
scene.render.resolution_percentage = 50
scene.render.dither_intensity = 0.0
scene.render.bake_margin = 2
scene.render.bake_bias = 0.0
scene.cycles.feature_set = 'EXPERIMENTAL'
scene.cycles.preview_pause = True
scene.cycles.use_denoising = False
scene.cycles.samples = 10
scene.cycles.sampling_pattern = 'TABULATED_SOBOL'
scene.cycles.light_sampling_threshold = 0.0
scene.cycles.use_adaptive_sampling = False
scene.cycles.use_light_tree = False
scene.cycles.blur_glossy = 0.0
scene.cycles.volume_bounces = 1
scene.cycles.pixel_filter_type = 'GAUSSIAN'
scene.cycles.sample_clamp_indirect = 0.0
scene.view_settings.view_transform = 'Standard'
bpy.context.view_layer.update()

# ---- added for rendering (the .blend has no active camera and no usable light): camera, sun
cam_auto = bpy.data.cameras.new('AutoCamera')
cam_auto.lens = 50.0
cam_auto.sensor_width = 36.0
cam_auto.clip_end = 1000.0
ob_auto_camera = bpy.data.objects.new('AutoCamera', cam_auto)
scene.collection.objects.link(ob_auto_camera)
ob_auto_camera.location = (0.398667, -0.472294, 0.442424)
ob_auto_camera.rotation_euler = (1.09748, -7.21219e-08, 0.694738)
scene.camera = ob_auto_camera
light_auto_sun = bpy.data.lights.new('AutoSun', 'SUN')
light_auto_sun.energy = 3.0
light_auto_sun.angle = 0.0523599
ob_auto_sun = bpy.data.objects.new('AutoSun', light_auto_sun)
scene.collection.objects.link(ob_auto_sun)
ob_auto_sun.rotation_euler = (0.872665, 0.174533, 0.523599)
bpy.context.view_layer.update()

